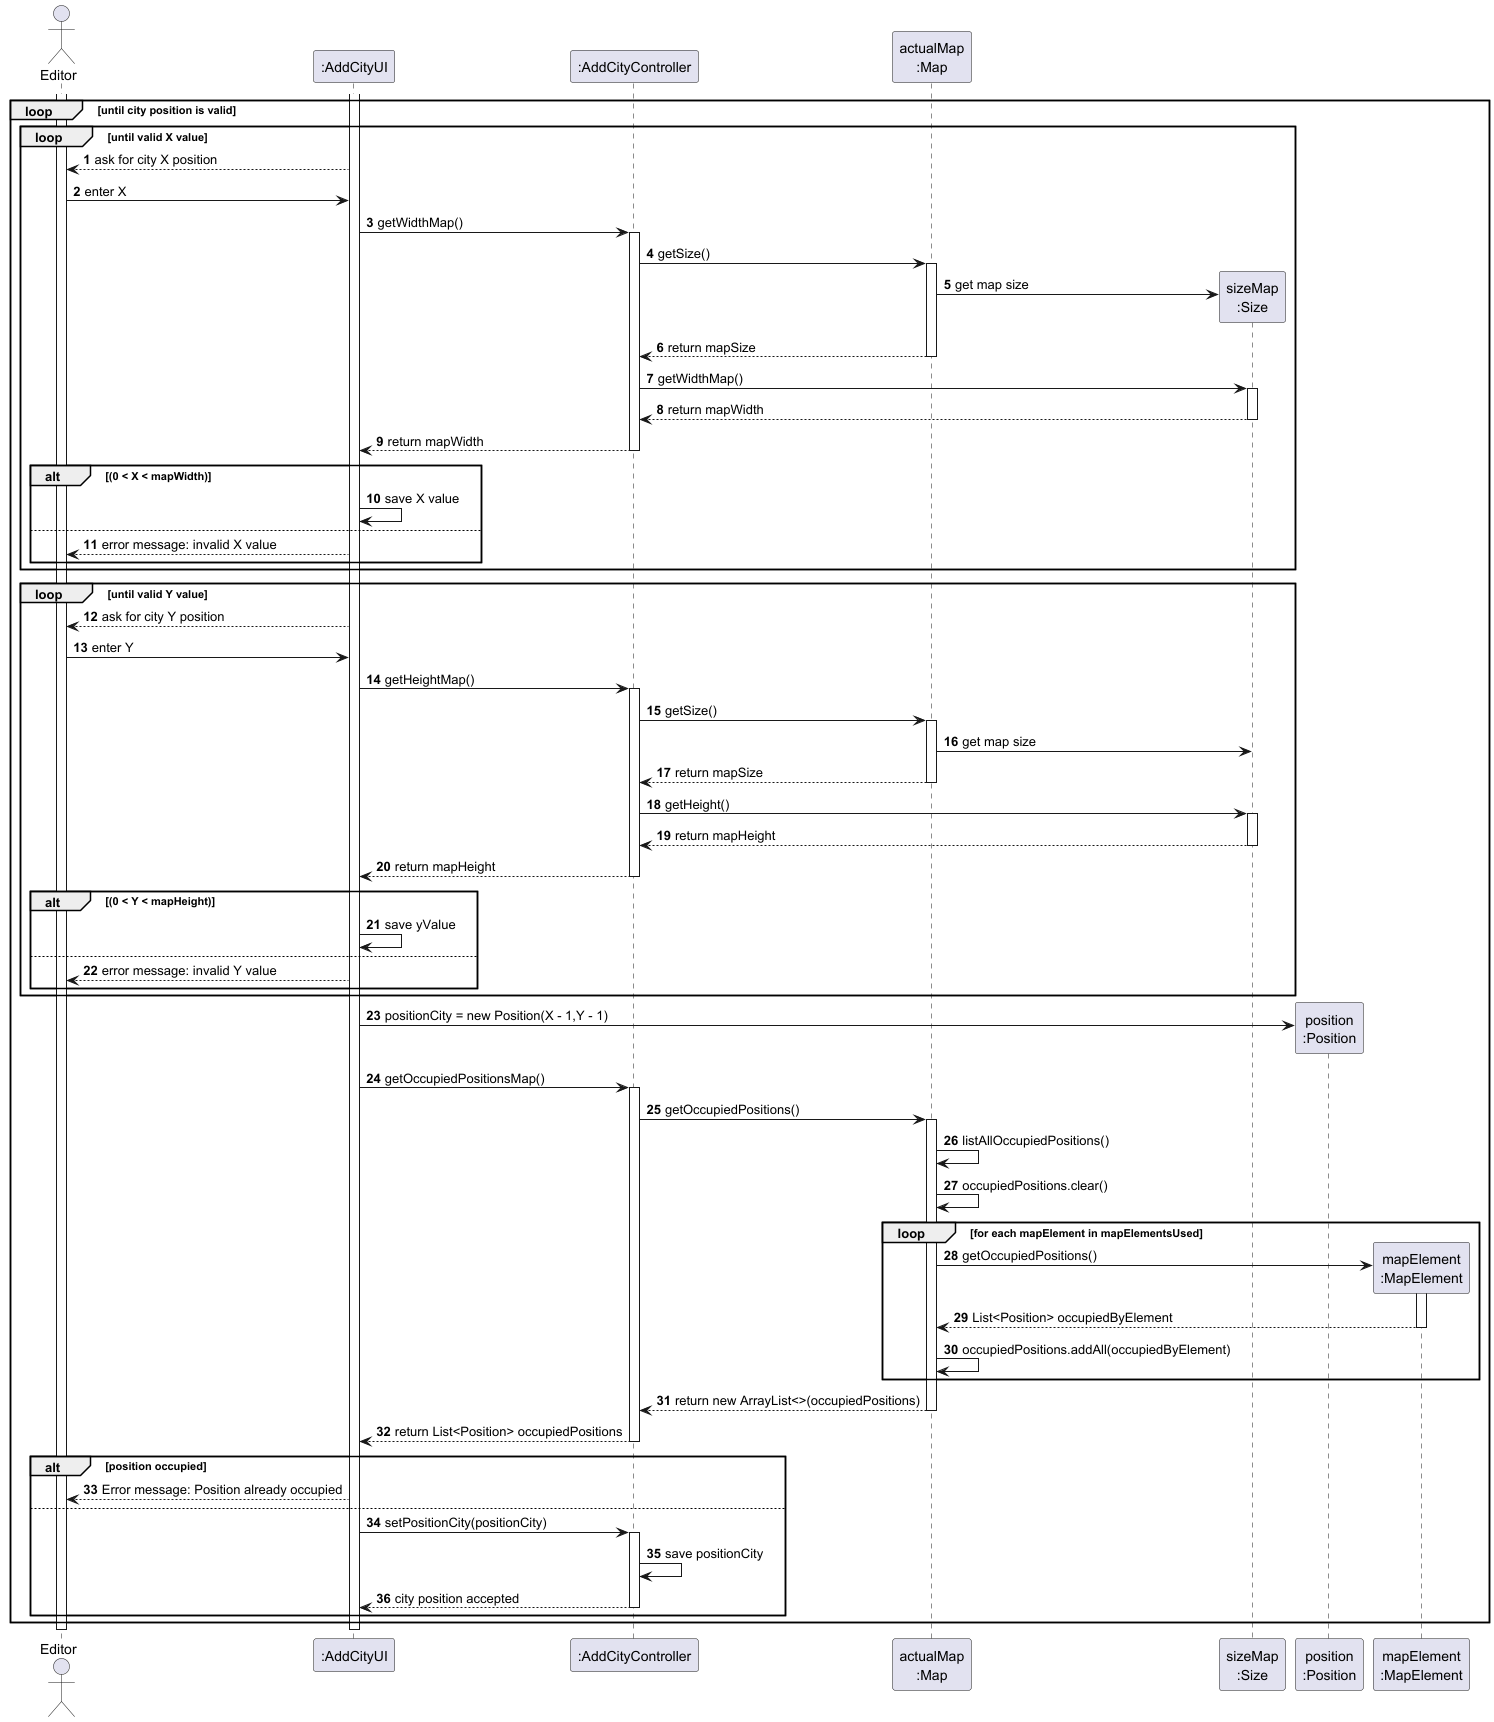

The diagram above was rendered by PlantUML. Its source (embedded in the PNG):
@startuml
skinparam packageStyle rectangle
skinparam shadowing false
autonumber

actor "Editor" as EDT
participant ":AddCityUI" as UI
participant ":AddCityController" as CTRL
participant "actualMap\n:Map" as MAP
participant "sizeMap\n:Size" as SIZE
participant "position\n:Position" as POS
participant "mapElement\n:MapElement" as MAP_ELEM

activate EDT
activate UI
loop until city position is valid
    loop until valid X value
        UI --> EDT : ask for city X position
        EDT -> UI : enter X
        UI -> CTRL : getWidthMap()
        activate CTRL
            CTRL -> MAP : getSize()
            activate MAP
                MAP -> SIZE** : get map size
                MAP --> CTRL : return mapSize
            deactivate MAP
            CTRL -> SIZE : getWidthMap()
            activate SIZE
                SIZE --> CTRL : return mapWidth
            deactivate SIZE
            CTRL --> UI : return mapWidth
        deactivate CTRL
        alt (0 < X < mapWidth)
            UI -> UI : save X value
        else
            UI --> EDT : error message: invalid X value
        end
    end
    loop until valid Y value
        UI --> EDT : ask for city Y position
        EDT -> UI : enter Y
        UI -> CTRL : getHeightMap()
        activate CTRL
            CTRL -> MAP : getSize()
            activate MAP
                MAP -> SIZE : get map size
                MAP --> CTRL : return mapSize
            deactivate MAP
            CTRL -> SIZE : getHeight()
            activate SIZE
                SIZE --> CTRL : return mapHeight
            deactivate SIZE
            CTRL --> UI : return mapHeight
        deactivate CTRL
        alt (0 < Y < mapHeight)
            UI -> UI : save yValue
        else
            UI --> EDT : error message: invalid Y value
        end
    end
    UI -> POS** : positionCity = new Position(X - 1,Y - 1)
    UI -> CTRL : getOccupiedPositionsMap()
    activate CTRL
        CTRL -> MAP : getOccupiedPositions()
        activate MAP
            MAP -> MAP : listAllOccupiedPositions()
            MAP -> MAP : occupiedPositions.clear()
            loop for each mapElement in mapElementsUsed
                MAP -> MAP_ELEM** : getOccupiedPositions()
                activate MAP_ELEM
                    MAP_ELEM --> MAP : List<Position> occupiedByElement
                deactivate MAP_ELEM
                MAP -> MAP : occupiedPositions.addAll(occupiedByElement)
            end
            MAP --> CTRL : return new ArrayList<>(occupiedPositions)
        deactivate MAP
        CTRL --> UI : return List<Position> occupiedPositions
    deactivate CTRL
    alt position occupied
        UI --> EDT : Error message: Position already occupied
    else
        UI -> CTRL : setPositionCity(positionCity)
        activate CTRL
            CTRL -> CTRL : save positionCity
            CTRL --> UI : city position accepted
        deactivate CTRL
    end
end
deactivate UI
deactivate EDT
@enduml